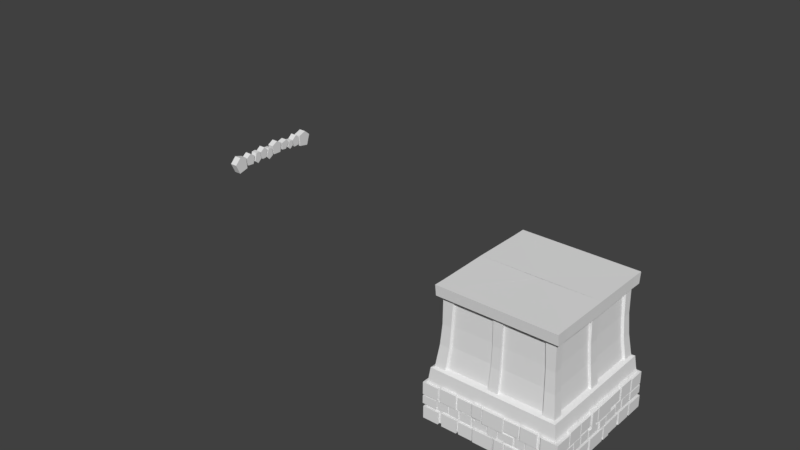 # Source: house_base.blend  (saved by Blender 2.78.0; exported with 4.5.12 LTS)
import bpy
from mathutils import Matrix  # noqa: F401  (used for matrix-valued properties, if any)

bpy.ops.wm.read_factory_settings(use_empty=True)
scene = bpy.context.scene
scene.name = 'Scene'

# ---- collections
col_collection_1 = bpy.data.collections.new('Collection 1'); scene.collection.children.link(col_collection_1)

# ---- world
world_world = bpy.data.worlds.new('World'); scene.world = world_world
world_world.color = (0.05088, 0.05088, 0.05088)
world_world.use_sun_shadow = False
world_world.sun_shadow_jitter_overblur = 0.0
world_world.cycles.sampling_method = 'MANUAL'

# ---- meshes
me_cube_007 = bpy.data.meshes.new('Cube.007')
me_cube_007.from_pydata([(-0.1516, 1.005, -0.8766), (-0.1516, 1.005, 0.2514), (-0.1516, 2.458, -0.8766), (-0.1516, 2.458, 0.2514), (0.3516, 1.005, -0.8766), (0.3516, 1.005, 0.2514), (0.3516, 2.458, -0.8766), (0.3516, 2.458, 0.2514), (-0.0748, 2.688, -0.9692), (-0.0748, 2.688, 0.4366), (-0.0748, 3.549, -0.9692), (-0.0748, 3.549, 0.4366), (0.2749, 2.688, -0.9692), (0.2749, 2.688, 0.4366), (0.2749, 3.549, -0.9692), (0.2749, 3.549, 0.4366), (-0.1193, 3.683, -0.9446), (-0.1193, 3.683, 0.4121), (-0.1193, 4.895, -0.9446), (-0.1193, 4.895, 0.4121), (0.3193, 3.683, -0.9446), (0.3193, 3.683, 0.4121), (0.3193, 4.895, -0.9446), (0.3193, 4.895, 0.4121), (-1.26, 5.117, -0.9452), (-1.26, 5.117, 0.2891), (-1.26, 6.705, -0.9452), (-1.26, 6.705, 0.2891), (0.3406, 5.117, -0.9452), (0.3406, 5.117, 0.2891), (0.3406, 6.705, -0.9452), (0.3406, 6.705, 0.2891), (-0.0748, -0.2462, -1.023), (-0.0748, -0.2462, 0.02904), (-0.0748, -1.646, -1.023), (-0.0748, -1.646, 0.02904), (0.2749, -0.2462, -1.023), (0.2749, -0.2462, 0.02904), (0.2749, -1.646, -1.023), (0.2749, -1.646, 0.02904), (-0.1193, -3.148, -0.9446), (-0.1193, -3.148, 0.4121), (-0.1193, -4.107, -0.9446), (-0.1193, -4.107, 0.4121), (0.3193, -3.148, -0.9446), (0.3193, -3.148, 0.4121), (0.3193, -4.107, -0.9446), (0.3193, -4.107, 0.4121), (-1.266, -5.493, -0.9452), (-1.266, -5.493, 0.2891), (-1.266, -6.766, -0.9452), (-1.266, -6.766, 0.2891), (0.3406, -5.493, -0.9452), (0.3406, -5.493, 0.2891), (0.3406, -6.766, -0.9452), (0.3406, -6.766, 0.2891), (-0.174, -0.08034, -1.007), (-0.174, -0.08034, 0.1839), (-0.174, 0.8607, -1.007), (-0.174, 0.8607, 0.1839), (0.374, -0.08034, -1.007), (0.374, -0.08034, 0.1839), (0.374, 0.8607, -1.007), (0.374, 0.8607, 0.1839), (-12.74, -1.044, -0.9103), (-12.74, -1.044, 0.2176), (-12.74, -2.496, -0.9103), (-12.74, -2.496, 0.2176), (-13.24, -1.044, -0.9103), (-13.24, -1.044, 0.2176), (-13.24, -2.496, -0.9103), (-13.24, -2.496, 0.2176), (-12.81, -2.726, -1.003), (-12.81, -2.726, 0.4028), (-12.81, -3.587, -1.003), (-12.81, -3.587, 0.4028), (-13.16, -2.726, -1.003), (-13.16, -2.726, 0.4028), (-13.16, -3.587, -1.003), (-13.16, -3.587, 0.4028), (-12.77, -3.721, -0.9784), (-12.77, -3.721, 0.3783), (-12.77, -4.933, -0.9784), (-12.77, -4.933, 0.3783), (-13.21, -3.721, -0.9784), (-13.21, -3.721, 0.3783), (-13.21, -4.933, -0.9784), (-13.21, -4.933, 0.3783), (-12.81, 0.2078, -1.056), (-12.81, 0.2078, -0.004722), (-12.81, 1.608, -1.056), (-12.81, 1.608, -0.004722), (-13.16, 0.2078, -1.056), (-13.16, 0.2078, -0.004722), (-13.16, 1.608, -1.056), (-13.16, 1.608, -0.004722), (-12.77, 3.11, -0.9784), (-12.77, 3.11, 0.3783), (-12.77, 4.068, -0.9784), (-12.77, 4.068, 0.3783), (-13.21, 3.11, -0.9784), (-13.21, 3.11, 0.3783), (-13.21, 4.068, -0.9784), (-13.21, 4.068, 0.3783), (-12.71, 0.04185, -1.041), (-12.71, 0.04185, 0.1502), (-12.71, -0.8992, -1.041), (-12.71, -0.8992, 0.1502), (-13.26, 0.04185, -1.041), (-13.26, 0.04185, 0.1502), (-13.26, -0.8992, -1.041), (-13.26, -0.8992, 0.1502), (-12.81, 1.81, -1.035), (-12.81, 1.81, 0.3534), (-12.81, 2.881, -1.035), (-12.81, 2.881, 0.3534), (-13.16, 1.81, -1.035), (-13.16, 1.81, 0.3534), (-13.16, 2.881, -1.035), (-13.16, 2.881, 0.3534), (-12.77, 4.205, -0.8569), (-12.77, 4.205, 0.2724), (-12.77, 4.806, -0.8569), (-12.77, 4.806, 0.2724), (-13.21, 4.205, -0.8569), (-13.21, 4.205, 0.2724), (-13.21, 4.806, -0.8569), (-13.21, 4.806, 0.2724), (-12.77, 0.6873, 0.1194), (-12.77, 0.6873, 0.5153), (-12.77, 1.306, 0.1194), (-12.77, 1.306, 0.5153), (-13.21, 0.6873, 0.1194), (-13.21, 0.6873, 0.5153), (-13.21, 1.306, 0.1194), (-13.21, 1.306, 0.5153), (-11.86, -5.155, -0.9452), (-11.86, -5.155, 0.2891), (-11.86, -6.744, -0.9452), (-11.86, -6.744, 0.2891), (-13.35, -5.155, -0.9452), (-13.35, -5.155, 0.2891), (-13.35, -6.744, -0.9452), (-13.35, -6.744, 0.2891), (-7.767, -6.651, 0.5491), (-7.767, -6.651, 0.1531), (-7.149, -6.651, 0.5491), (-7.149, -6.651, 0.1531), (-7.767, -6.212, 0.5491), (-7.767, -6.212, 0.1531), (-7.149, -6.212, 0.5491), (-7.149, -6.212, 0.1531), (-11.73, -6.651, 0.3062), (-11.73, -6.651, -0.8231), (-10.67, -6.651, 0.3062), (-10.67, -6.651, -0.8231), (-11.73, -6.212, 0.3062), (-11.73, -6.212, -0.8231), (-10.67, -6.212, 0.3062), (-10.67, -6.212, -0.8231), (-11.88, 4.91, -0.9452), (-11.86, 4.91, 0.2891), (-11.88, 6.727, -0.9452), (-11.86, 6.727, 0.2891), (-13.35, 4.953, -0.9452), (-13.35, 4.953, 0.2891), (-13.35, 6.727, -0.9452), (-13.35, 6.727, 0.2891), (-9.343, -6.606, 0.3871), (-9.343, -6.606, -1.001), (-8.272, -6.606, 0.3871), (-8.272, -6.606, -1.001), (-9.343, -6.257, 0.3871), (-9.343, -6.257, -1.001), (-8.272, -6.257, 0.3871), (-8.272, -6.257, -1.001), (-5.562, -6.706, 0.1839), (-5.562, -6.706, -1.007), (-6.503, -6.706, 0.1839), (-6.503, -6.706, -1.007), (-5.562, -6.158, 0.1839), (-5.562, -6.158, -1.007), (-6.503, -6.158, 0.1839), (-6.503, -6.158, -1.007), (-10.53, -6.651, 0.4121), (-10.53, -6.651, -0.9446), (-9.571, -6.651, 0.4121), (-9.571, -6.651, -0.9446), (-10.53, -6.212, 0.4121), (-10.53, -6.212, -0.9446), (-9.571, -6.212, 0.4121), (-9.571, -6.212, -0.9446), (-8.069, -6.606, 0.02904), (-8.069, -6.606, -1.023), (-6.669, -6.606, 0.02904), (-6.669, -6.606, -1.023), (-8.069, -6.257, 0.02904), (-8.069, -6.257, -1.023), (-6.669, -6.257, 0.02904), (-6.669, -6.257, -1.023), (-1.528, -6.651, 0.4121), (-1.528, -6.651, -0.9446), (-2.74, -6.651, 0.4121), (-2.74, -6.651, -0.9446), (-1.528, -6.212, 0.4121), (-1.528, -6.212, -0.9446), (-2.74, -6.212, 0.4121), (-2.74, -6.212, -0.9446), (-2.874, -6.606, 0.4366), (-2.874, -6.606, -0.9692), (-3.735, -6.606, 0.4366), (-3.735, -6.606, -0.9692), (-2.874, -6.257, 0.4366), (-2.874, -6.257, -0.9692), (-3.735, -6.257, 0.4366), (-3.735, -6.257, -0.9692), (-3.965, -6.683, 0.2514), (-3.965, -6.683, -0.8766), (-5.418, -6.683, 0.2514), (-5.418, -6.683, -0.8766), (-3.965, -6.18, 0.2514), (-3.965, -6.18, -0.8766), (-5.418, -6.18, 0.2514), (-5.418, -6.18, -0.8766), (-0.0748, -1.849, -1.001), (-0.0748, -1.849, 0.3871), (-0.0748, -2.92, -1.001), (-0.0748, -2.92, 0.3871), (0.2749, -1.849, -1.001), (0.2749, -1.849, 0.3871), (0.2749, -2.92, -1.001), (0.2749, -2.92, 0.3871), (-0.1193, -4.243, -0.8231), (-0.1193, -4.243, 0.3062), (-0.1193, -5.306, -0.8231), (-0.1193, -5.306, 0.3062), (0.3193, -4.243, -0.8231), (0.3193, -4.243, 0.3062), (0.3193, -5.306, -0.8231), (0.3193, -5.306, 0.3062), (-0.1193, -0.7258, 0.1531), (-0.1193, -0.7258, 0.5491), (-0.1193, -1.344, 0.1531), (-0.1193, -1.344, 0.5491), (0.3193, -0.7258, 0.1531), (0.3193, -0.7258, 0.5491), (0.3193, -1.344, 0.1531), (0.3193, -1.344, 0.5491), (-7.507, 6.177, -0.9103), (-7.507, 6.177, 0.2176), (-8.959, 6.177, -0.9103), (-8.959, 6.177, 0.2176), (-7.507, 6.68, -0.9103), (-7.507, 6.68, 0.2176), (-8.959, 6.68, -0.9103), (-8.959, 6.68, 0.2176), (-9.189, 6.254, -1.003), (-9.189, 6.254, 0.4028), (-10.05, 6.254, -1.003), (-10.05, 6.254, 0.4028), (-9.189, 6.603, -1.003), (-9.189, 6.603, 0.4028), (-10.05, 6.603, -1.003), (-10.05, 6.603, 0.4028), (-10.18, 6.209, -0.9784), (-10.18, 6.209, 0.3783), (-11.7, 6.209, -0.9784), (-11.7, 6.209, 0.3783), (-10.18, 6.648, -0.9784), (-10.18, 6.648, 0.3783), (-11.7, 6.648, -0.9784), (-11.7, 6.648, 0.3783), (-6.255, 6.254, -1.056), (-6.255, 6.254, -0.004722), (-4.855, 6.254, -1.056), (-4.855, 6.254, -0.004722), (-6.255, 6.603, -1.056), (-6.255, 6.603, -0.004722), (-4.855, 6.603, -1.056), (-4.855, 6.603, -0.004722), (-3.354, 6.209, -0.9784), (-3.354, 6.209, 0.3783), (-2.395, 6.209, -0.9784), (-2.395, 6.209, 0.3783), (-3.354, 6.648, -0.9784), (-3.354, 6.648, 0.3783), (-2.395, 6.648, -0.9784), (-2.395, 6.648, 0.3783), (-6.421, 6.155, -1.041), (-6.421, 6.155, 0.1502), (-7.362, 6.155, -1.041), (-7.362, 6.155, 0.1502), (-6.421, 6.703, -1.041), (-6.421, 6.703, 0.1502), (-7.362, 6.703, -1.041), (-7.362, 6.703, 0.1502), (-4.653, 6.254, -1.035), (-4.653, 6.254, 0.3534), (-3.582, 6.254, -1.035), (-3.582, 6.254, 0.3534), (-4.653, 6.603, -1.035), (-4.653, 6.603, 0.3534), (-3.582, 6.603, -1.035), (-3.582, 6.603, 0.3534), (-2.258, 6.209, -0.8569), (-2.258, 6.209, 0.2724), (-1.446, 6.209, -0.8569), (-1.446, 6.209, 0.2724), (-2.258, 6.648, -0.8569), (-2.258, 6.648, 0.2724), (-1.446, 6.648, -0.8569), (-1.446, 6.648, 0.2724), (-5.776, 6.209, 0.1194), (-5.776, 6.209, 0.5153), (-5.157, 6.209, 0.1194), (-5.157, 6.209, 0.5153), (-5.776, 6.648, 0.1194), (-5.776, 6.648, 0.5153), (-5.157, 6.648, 0.1194), (-5.157, 6.648, 0.5153)], [], [(10, 11, 15, 14), (2, 3, 7, 6), (6, 7, 5, 4), (4, 5, 1, 0), (2, 6, 4, 0), (7, 3, 1, 5), (14, 15, 13, 12), (12, 13, 9, 8), (10, 14, 12, 8), (15, 11, 9, 13), (18, 19, 23, 22), (22, 23, 21, 20), (20, 21, 17, 16), (18, 22, 20, 16), (23, 19, 17, 21), (26, 27, 31, 30), (30, 31, 29, 28), (28, 29, 25, 24), (26, 30, 28, 24), (31, 27, 25, 29), (34, 38, 39, 35), (38, 36, 37, 39), (36, 32, 33, 37), (34, 32, 36, 38), (39, 37, 33, 35), (42, 46, 47, 43), (46, 44, 45, 47), (44, 40, 41, 45), (42, 40, 44, 46), (47, 45, 41, 43), (50, 54, 55, 51), (54, 52, 53, 55), (52, 48, 49, 53), (50, 48, 52, 54), (55, 53, 49, 51), (58, 59, 63, 62), (62, 63, 61, 60), (60, 61, 57, 56), (58, 62, 60, 56), (63, 59, 57, 61), (50, 51, 49, 48), (74, 75, 79, 78), (66, 67, 71, 70), (70, 71, 69, 68), (68, 69, 65, 64), (66, 70, 68, 64), (71, 67, 65, 69), (78, 79, 77, 76), (76, 77, 73, 72), (74, 78, 76, 72), (79, 75, 73, 77), (82, 83, 87, 86), (86, 87, 85, 84), (84, 85, 81, 80), (82, 86, 84, 80), (87, 83, 81, 85), (90, 94, 95, 91), (94, 92, 93, 95), (92, 88, 89, 93), (90, 88, 92, 94), (95, 93, 89, 91), (98, 102, 103, 99), (102, 100, 101, 103), (100, 96, 97, 101), (98, 96, 100, 102), (103, 101, 97, 99), (106, 107, 111, 110), (110, 111, 109, 108), (108, 109, 105, 104), (106, 110, 108, 104), (111, 107, 105, 109), (114, 118, 119, 115), (118, 116, 117, 119), (116, 112, 113, 117), (114, 112, 116, 118), (119, 117, 113, 115), (122, 126, 127, 123), (126, 124, 125, 127), (124, 120, 121, 125), (122, 120, 124, 126), (127, 125, 121, 123), (130, 134, 135, 131), (134, 132, 133, 135), (132, 128, 129, 133), (130, 128, 132, 134), (135, 133, 129, 131), (138, 139, 143, 142), (142, 143, 141, 140), (140, 141, 137, 136), (138, 142, 140, 136), (143, 139, 137, 141), (144, 146, 150, 148), (149, 151, 147, 145), (147, 151, 150, 146), (145, 147, 146, 144), (149, 145, 144, 148), (152, 154, 158, 156), (157, 159, 155, 153), (155, 159, 158, 154), (153, 155, 154, 152), (157, 153, 152, 156), (162, 166, 167, 163), (166, 164, 165, 167), (164, 160, 161, 165), (162, 160, 164, 166), (167, 165, 161, 163), (168, 170, 174, 172), (173, 175, 171, 169), (171, 175, 174, 170), (169, 171, 170, 168), (173, 169, 168, 172), (162, 163, 161, 160), (176, 180, 182, 178), (181, 177, 179, 183), (179, 178, 182, 183), (177, 176, 178, 179), (181, 180, 176, 177), (184, 186, 190, 188), (189, 191, 187, 185), (187, 191, 190, 186), (185, 187, 186, 184), (189, 185, 184, 188), (192, 194, 198, 196), (197, 199, 195, 193), (195, 199, 198, 194), (193, 195, 194, 192), (197, 193, 192, 196), (200, 204, 206, 202), (205, 201, 203, 207), (203, 202, 206, 207), (201, 200, 202, 203), (205, 204, 200, 201), (208, 212, 214, 210), (213, 209, 211, 215), (211, 210, 214, 215), (209, 208, 210, 211), (216, 220, 222, 218), (221, 217, 219, 223), (219, 218, 222, 223), (217, 216, 218, 219), (221, 220, 216, 217), (213, 212, 208, 209), (226, 230, 231, 227), (230, 228, 229, 231), (228, 224, 225, 229), (226, 224, 228, 230), (231, 229, 225, 227), (234, 238, 239, 235), (238, 236, 237, 239), (236, 232, 233, 237), (234, 232, 236, 238), (239, 237, 233, 235), (242, 246, 247, 243), (246, 244, 245, 247), (244, 240, 241, 245), (242, 240, 244, 246), (247, 245, 241, 243), (258, 259, 263, 262), (250, 251, 255, 254), (254, 255, 253, 252), (252, 253, 249, 248), (250, 254, 252, 248), (255, 251, 249, 253), (262, 263, 261, 260), (260, 261, 257, 256), (258, 262, 260, 256), (263, 259, 257, 261), (266, 267, 271, 270), (270, 271, 269, 268), (268, 269, 265, 264), (266, 270, 268, 264), (271, 267, 265, 269), (274, 278, 279, 275), (278, 276, 277, 279), (276, 272, 273, 277), (274, 272, 276, 278), (279, 277, 273, 275), (282, 286, 287, 283), (286, 284, 285, 287), (284, 280, 281, 285), (282, 280, 284, 286), (287, 285, 281, 283), (290, 291, 295, 294), (294, 295, 293, 292), (292, 293, 289, 288), (290, 294, 292, 288), (295, 291, 289, 293), (298, 302, 303, 299), (302, 300, 301, 303), (300, 296, 297, 301), (298, 296, 300, 302), (303, 301, 297, 299), (306, 310, 311, 307), (310, 308, 309, 311), (308, 304, 305, 309), (306, 304, 308, 310), (311, 309, 305, 307), (314, 318, 319, 315), (318, 316, 317, 319), (316, 312, 313, 317), (314, 312, 316, 318), (319, 317, 313, 315)])
me_cube_007.use_remesh_preserve_volume = False
me_cube_007.use_remesh_preserve_attributes = False
me_cube_007.use_mirror_vertex_groups = False
me_cube_007.update()
me_cube_006 = bpy.data.meshes.new('Cube.006')
me_cube_006.from_pydata([(-0.1516, -0.4039, -0.922), (-0.1516, -0.4039, 0.4218), (-0.1516, 1.599, -0.922), (-0.1516, 1.599, 0.4218), (0.3516, -0.4039, -0.922), (0.3516, -0.4039, 0.4218), (0.3516, 1.599, -0.922), (0.3516, 1.599, 0.4218), (-0.0748, 1.746, -0.922), (-0.0748, 1.746, 0.3349), (-0.0748, 3.146, -0.922), (-0.0748, 3.146, 0.3349), (0.2749, 1.746, -0.922), (0.2749, 1.746, 0.3349), (0.2749, 3.146, -0.922), (0.2749, 3.146, 0.3349), (-0.1193, 3.354, -0.922), (-0.1193, 3.354, 0.4121), (-0.1193, 4.934, -0.922), (-0.1193, 4.934, 0.4121), (0.3193, 3.354, -0.922), (0.3193, 3.354, 0.4121), (0.3193, 4.934, -0.922), (0.3193, 4.934, 0.4121), (-1.26, 5.117, -0.922), (-1.26, 5.117, 0.2891), (-1.26, 6.705, -0.922), (-1.26, 6.705, 0.2891), (0.3406, 5.117, -0.922), (0.3406, 5.117, 0.2891), (0.3406, 6.705, -0.922), (0.3406, 6.705, 0.2891), (-0.0748, -1.622, -0.922), (-0.0748, -1.622, 0.3349), (-0.0748, -3.022, -0.922), (-0.0748, -3.022, 0.3349), (0.2749, -1.622, -0.922), (0.2749, -1.622, 0.3349), (0.2749, -3.022, -0.922), (0.2749, -3.022, 0.3349), (-0.1193, -3.229, -0.922), (-0.1193, -3.229, 0.4121), (-0.1193, -4.809, -0.922), (-0.1193, -4.809, 0.4121), (0.3193, -3.229, -0.922), (0.3193, -3.229, 0.4121), (0.3193, -4.809, -0.922), (0.3193, -4.809, 0.4121), (-1.266, -4.992, -0.922), (-1.266, -4.992, 0.2891), (-1.266, -6.766, -0.922), (-1.266, -6.766, 0.2891), (0.3406, -4.992, -0.922), (0.3406, -4.992, 0.2891), (0.3406, -6.766, -0.922), (0.3406, -6.766, 0.2891), (-0.174, -1.45, -0.922), (-0.174, -1.45, 0.448), (-0.174, -0.5915, -0.922), (-0.174, -0.5915, 0.448), (0.374, -1.45, -0.922), (0.374, -1.45, 0.448), (0.374, -0.5915, -0.922), (0.374, -0.5915, 0.448), (-6.008, 6.261, -0.922), (-6.008, 6.261, 0.4218), (-8.011, 6.261, -0.922), (-8.011, 6.261, 0.4218), (-6.008, 6.764, -0.922), (-6.008, 6.764, 0.4218), (-8.011, 6.764, -0.922), (-8.011, 6.764, 0.4218), (-8.158, 6.337, -0.922), (-8.158, 6.337, 0.3349), (-9.558, 6.337, -0.922), (-9.558, 6.337, 0.3349), (-8.158, 6.687, -0.922), (-8.158, 6.687, 0.3349), (-9.558, 6.687, -0.922), (-9.558, 6.687, 0.3349), (-9.766, 6.293, -0.922), (-9.766, 6.293, 0.4121), (-11.35, 6.293, -0.922), (-11.35, 6.293, 0.4121), (-9.766, 6.732, -0.922), (-9.766, 6.732, 0.4121), (-11.35, 6.732, -0.922), (-11.35, 6.732, 0.4121), (-4.791, 6.337, -0.922), (-4.791, 6.337, 0.3349), (-3.391, 6.337, -0.922), (-3.391, 6.337, 0.3349), (-4.791, 6.687, -0.922), (-4.791, 6.687, 0.3349), (-3.391, 6.687, -0.922), (-3.391, 6.687, 0.3349), (-3.183, 6.293, -0.922), (-3.183, 6.293, 0.4121), (-1.603, 6.293, -0.922), (-1.603, 6.293, 0.4121), (-3.183, 6.732, -0.922), (-3.183, 6.732, 0.4121), (-1.603, 6.732, -0.922), (-1.603, 6.732, 0.4121), (-4.962, 6.238, -0.922), (-4.962, 6.238, 0.448), (-5.821, 6.238, -0.922), (-5.821, 6.238, 0.448), (-4.962, 6.786, -0.922), (-4.962, 6.786, 0.448), (-5.821, 6.786, -0.922), (-5.821, 6.786, 0.448), (-12.86, 0.365, -0.922), (-12.86, 0.365, 0.4218), (-12.86, -1.638, -0.922), (-12.86, -1.638, 0.4218), (-13.36, 0.365, -0.922), (-13.36, 0.365, 0.4218), (-13.36, -1.638, -0.922), (-13.36, -1.638, 0.4218), (-12.94, -1.785, -0.922), (-12.94, -1.785, 0.3349), (-12.94, -3.185, -0.922), (-12.94, -3.185, 0.3349), (-13.28, -1.785, -0.922), (-13.28, -1.785, 0.3349), (-13.28, -3.185, -0.922), (-13.28, -3.185, 0.3349), (-12.89, -3.393, -0.922), (-12.89, -3.393, 0.4121), (-12.89, -4.973, -0.922), (-12.89, -4.973, 0.4121), (-13.33, -3.393, -0.922), (-13.33, -3.393, 0.4121), (-13.33, -4.973, -0.922), (-13.33, -4.973, 0.4121), (-11.72, -5.155, -0.922), (-11.72, -5.155, 0.2891), (-11.72, -6.744, -0.922), (-11.72, -6.744, 0.2891), (-13.35, -5.155, -0.922), (-13.35, -5.155, 0.2891), (-13.35, -6.744, -0.922), (-13.35, -6.744, 0.2891), (-12.94, 1.583, -0.922), (-12.94, 1.583, 0.3349), (-12.94, 2.983, -0.922), (-12.94, 2.983, 0.3349), (-13.28, 1.583, -0.922), (-13.28, 1.583, 0.3349), (-13.28, 2.983, -0.922), (-13.28, 2.983, 0.3349), (-12.89, 3.191, -0.922), (-12.89, 3.191, 0.4121), (-12.89, 4.77, -0.922), (-12.89, 4.77, 0.4121), (-13.33, 3.191, -0.922), (-13.33, 3.191, 0.4121), (-13.33, 4.77, -0.922), (-13.33, 4.77, 0.4121), (-11.74, 4.953, -0.922), (-11.74, 4.953, 0.2891), (-11.74, 6.727, -0.922), (-11.74, 6.727, 0.2891), (-13.35, 4.953, -0.922), (-13.35, 4.953, 0.2891), (-13.35, 6.727, -0.922), (-13.35, 6.727, 0.2891), (-12.84, 1.412, -0.922), (-12.84, 1.412, 0.448), (-12.84, 0.5526, -0.922), (-12.84, 0.5526, 0.448), (-13.38, 1.412, -0.922), (-13.38, 1.412, 0.448), (-13.38, 0.5526, -0.922), (-13.38, 0.5526, 0.448), (-7.002, -6.299, -0.922), (-7.002, -6.299, 0.4218), (-4.999, -6.299, -0.922), (-4.999, -6.299, 0.4218), (-7.002, -6.803, -0.922), (-7.002, -6.803, 0.4218), (-4.999, -6.803, -0.922), (-4.999, -6.803, 0.4218), (-4.852, -6.376, -0.922), (-4.852, -6.376, 0.3349), (-3.452, -6.376, -0.922), (-3.452, -6.376, 0.3349), (-4.852, -6.726, -0.922), (-4.852, -6.726, 0.3349), (-3.452, -6.726, -0.922), (-3.452, -6.726, 0.3349), (-3.244, -6.332, -0.922), (-3.244, -6.332, 0.4121), (-1.664, -6.332, -0.922), (-1.664, -6.332, 0.4121), (-3.244, -6.77, -0.922), (-3.244, -6.77, 0.4121), (-1.664, -6.77, -0.922), (-1.664, -6.77, 0.4121), (-8.219, -6.376, -0.922), (-8.219, -6.376, 0.3349), (-9.619, -6.376, -0.922), (-9.619, -6.376, 0.3349), (-8.219, -6.726, -0.922), (-8.219, -6.726, 0.3349), (-9.619, -6.726, -0.922), (-9.619, -6.726, 0.3349), (-9.827, -6.332, -0.922), (-9.827, -6.332, 0.4121), (-11.41, -6.332, -0.922), (-11.41, -6.332, 0.4121), (-9.827, -6.77, -0.922), (-9.827, -6.77, 0.4121), (-11.41, -6.77, -0.922), (-11.41, -6.77, 0.4121), (-8.048, -6.277, -0.922), (-8.048, -6.277, 0.448), (-7.189, -6.277, -0.922), (-7.189, -6.277, 0.448), (-8.048, -6.825, -0.922), (-8.048, -6.825, 0.448), (-7.189, -6.825, -0.922), (-7.189, -6.825, 0.448)], [], [(10, 11, 15, 14), (2, 3, 7, 6), (6, 7, 5, 4), (4, 5, 1, 0), (2, 6, 4, 0), (7, 3, 1, 5), (14, 15, 13, 12), (12, 13, 9, 8), (10, 14, 12, 8), (15, 11, 9, 13), (18, 19, 23, 22), (22, 23, 21, 20), (20, 21, 17, 16), (18, 22, 20, 16), (23, 19, 17, 21), (26, 27, 31, 30), (30, 31, 29, 28), (28, 29, 25, 24), (26, 30, 28, 24), (31, 27, 25, 29), (34, 38, 39, 35), (38, 36, 37, 39), (36, 32, 33, 37), (34, 32, 36, 38), (39, 37, 33, 35), (42, 46, 47, 43), (46, 44, 45, 47), (44, 40, 41, 45), (42, 40, 44, 46), (47, 45, 41, 43), (50, 54, 55, 51), (54, 52, 53, 55), (52, 48, 49, 53), (50, 48, 52, 54), (55, 53, 49, 51), (58, 59, 63, 62), (62, 63, 61, 60), (60, 61, 57, 56), (58, 62, 60, 56), (63, 59, 57, 61), (50, 51, 49, 48), (74, 75, 79, 78), (66, 67, 71, 70), (70, 71, 69, 68), (68, 69, 65, 64), (66, 70, 68, 64), (71, 67, 65, 69), (78, 79, 77, 76), (76, 77, 73, 72), (74, 78, 76, 72), (79, 75, 73, 77), (82, 83, 87, 86), (86, 87, 85, 84), (84, 85, 81, 80), (82, 86, 84, 80), (87, 83, 81, 85), (90, 94, 95, 91), (94, 92, 93, 95), (92, 88, 89, 93), (90, 88, 92, 94), (95, 93, 89, 91), (98, 102, 103, 99), (102, 100, 101, 103), (100, 96, 97, 101), (98, 96, 100, 102), (103, 101, 97, 99), (106, 107, 111, 110), (110, 111, 109, 108), (108, 109, 105, 104), (106, 110, 108, 104), (111, 107, 105, 109), (122, 123, 127, 126), (114, 115, 119, 118), (118, 119, 117, 116), (116, 117, 113, 112), (114, 118, 116, 112), (119, 115, 113, 117), (126, 127, 125, 124), (124, 125, 121, 120), (122, 126, 124, 120), (127, 123, 121, 125), (130, 131, 135, 134), (134, 135, 133, 132), (132, 133, 129, 128), (130, 134, 132, 128), (135, 131, 129, 133), (138, 139, 143, 142), (142, 143, 141, 140), (140, 141, 137, 136), (138, 142, 140, 136), (143, 139, 137, 141), (146, 150, 151, 147), (150, 148, 149, 151), (148, 144, 145, 149), (146, 144, 148, 150), (151, 149, 145, 147), (154, 158, 159, 155), (158, 156, 157, 159), (156, 152, 153, 157), (154, 152, 156, 158), (159, 157, 153, 155), (162, 166, 167, 163), (166, 164, 165, 167), (164, 160, 161, 165), (162, 160, 164, 166), (167, 165, 161, 163), (170, 171, 175, 174), (174, 175, 173, 172), (172, 173, 169, 168), (170, 174, 172, 168), (175, 171, 169, 173), (162, 163, 161, 160), (186, 187, 191, 190), (178, 179, 183, 182), (182, 183, 181, 180), (180, 181, 177, 176), (178, 182, 180, 176), (183, 179, 177, 181), (190, 191, 189, 188), (188, 189, 185, 184), (186, 190, 188, 184), (191, 187, 185, 189), (194, 195, 199, 198), (198, 199, 197, 196), (196, 197, 193, 192), (194, 198, 196, 192), (199, 195, 193, 197), (202, 206, 207, 203), (206, 204, 205, 207), (204, 200, 201, 205), (202, 200, 204, 206), (207, 205, 201, 203), (210, 214, 215, 211), (214, 212, 213, 215), (212, 208, 209, 213), (210, 208, 212, 214), (215, 213, 209, 211), (218, 219, 223, 222), (222, 223, 221, 220), (220, 221, 217, 216), (218, 222, 220, 216), (223, 219, 217, 221)])
me_cube_006.use_remesh_preserve_volume = False
me_cube_006.use_remesh_preserve_attributes = False
me_cube_006.use_mirror_vertex_groups = False
me_cube_006.update()
me_cube_004 = bpy.data.meshes.new('Cube.004')
me_cube_004.from_pydata([(-0.1516, -0.4039, -1.047), (-0.1516, -0.4039, 0.4218), (-0.1516, 1.599, -1.047), (-0.1516, 1.599, 0.4218), (0.3516, -0.4039, -1.047), (0.3516, -0.4039, 0.4218), (0.3516, 1.599, -1.047), (0.3516, 1.599, 0.4218), (-0.0748, 1.746, -0.8674), (-0.0748, 1.746, 0.3349), (-0.0748, 3.146, -0.8674), (-0.0748, 3.146, 0.3349), (0.2749, 1.746, -0.8674), (0.2749, 1.746, 0.3349), (0.2749, 3.146, -0.8674), (0.2749, 3.146, 0.3349), (-0.1193, 3.354, -0.9446), (-0.1193, 3.354, 0.4121), (-0.1193, 4.934, -0.9446), (-0.1193, 4.934, 0.4121), (0.3193, 3.354, -0.9446), (0.3193, 3.354, 0.4121), (0.3193, 4.934, -0.9446), (0.3193, 4.934, 0.4121), (-1.26, 5.117, -0.9452), (-1.26, 5.117, 0.2891), (-1.26, 6.705, -0.9452), (-1.26, 6.705, 0.2891), (0.3406, 5.117, -0.9452), (0.3406, 5.117, 0.2891), (0.3406, 6.705, -0.9452), (0.3406, 6.705, 0.2891), (-0.0748, -1.622, -0.8674), (-0.0748, -1.622, 0.3349), (-0.0748, -3.022, -0.8674), (-0.0748, -3.022, 0.3349), (0.2749, -1.622, -0.8674), (0.2749, -1.622, 0.3349), (0.2749, -3.022, -0.8674), (0.2749, -3.022, 0.3349), (-0.1193, -3.229, -0.9446), (-0.1193, -3.229, 0.4121), (-0.1193, -4.809, -0.9446), (-0.1193, -4.809, 0.4121), (0.3193, -3.229, -0.9446), (0.3193, -3.229, 0.4121), (0.3193, -4.809, -0.9446), (0.3193, -4.809, 0.4121), (-1.266, -4.992, -0.9452), (-1.266, -4.992, 0.2891), (-1.266, -6.766, -0.9452), (-1.266, -6.766, 0.2891), (0.3406, -4.992, -0.9452), (0.3406, -4.992, 0.2891), (0.3406, -6.766, -0.9452), (0.3406, -6.766, 0.2891), (-0.174, -1.45, -0.8374), (-0.174, -1.45, 0.448), (-0.174, -0.5915, -0.8374), (-0.174, -0.5915, 0.448), (0.374, -1.45, -0.8374), (0.374, -1.45, 0.448), (0.374, -0.5915, -0.8374), (0.374, -0.5915, 0.448), (-6.008, 6.261, -1.047), (-6.008, 6.261, 0.4218), (-8.011, 6.261, -1.047), (-8.011, 6.261, 0.4218), (-6.008, 6.764, -1.047), (-6.008, 6.764, 0.4218), (-8.011, 6.764, -1.047), (-8.011, 6.764, 0.4218), (-8.158, 6.337, -0.8674), (-8.158, 6.337, 0.3349), (-9.558, 6.337, -0.8674), (-9.558, 6.337, 0.3349), (-8.158, 6.687, -0.8674), (-8.158, 6.687, 0.3349), (-9.558, 6.687, -0.8674), (-9.558, 6.687, 0.3349), (-9.766, 6.293, -0.9446), (-9.766, 6.293, 0.4121), (-11.35, 6.293, -0.9446), (-11.35, 6.293, 0.4121), (-9.766, 6.732, -0.9446), (-9.766, 6.732, 0.4121), (-11.35, 6.732, -0.9446), (-11.35, 6.732, 0.4121), (-4.791, 6.337, -0.8674), (-4.791, 6.337, 0.3349), (-3.391, 6.337, -0.8674), (-3.391, 6.337, 0.3349), (-4.791, 6.687, -0.8674), (-4.791, 6.687, 0.3349), (-3.391, 6.687, -0.8674), (-3.391, 6.687, 0.3349), (-3.183, 6.293, -0.9446), (-3.183, 6.293, 0.4121), (-1.603, 6.293, -0.9446), (-1.603, 6.293, 0.4121), (-3.183, 6.732, -0.9446), (-3.183, 6.732, 0.4121), (-1.603, 6.732, -0.9446), (-1.603, 6.732, 0.4121), (-4.962, 6.238, -0.8374), (-4.962, 6.238, 0.448), (-5.821, 6.238, -0.8374), (-5.821, 6.238, 0.448), (-4.962, 6.786, -0.8374), (-4.962, 6.786, 0.448), (-5.821, 6.786, -0.8374), (-5.821, 6.786, 0.448), (-12.86, 0.365, -1.047), (-12.86, 0.365, 0.4218), (-12.86, -1.638, -1.047), (-12.86, -1.638, 0.4218), (-13.36, 0.365, -1.047), (-13.36, 0.365, 0.4218), (-13.36, -1.638, -1.047), (-13.36, -1.638, 0.4218), (-12.94, -1.785, -0.8674), (-12.94, -1.785, 0.3349), (-12.94, -3.185, -0.8674), (-12.94, -3.185, 0.3349), (-13.28, -1.785, -0.8674), (-13.28, -1.785, 0.3349), (-13.28, -3.185, -0.8674), (-13.28, -3.185, 0.3349), (-12.89, -3.393, -0.9446), (-12.89, -3.393, 0.4121), (-12.89, -4.973, -0.9446), (-12.89, -4.973, 0.4121), (-13.33, -3.393, -0.9446), (-13.33, -3.393, 0.4121), (-13.33, -4.973, -0.9446), (-13.33, -4.973, 0.4121), (-11.72, -5.155, -0.9452), (-11.72, -5.155, 0.2891), (-11.72, -6.744, -0.9452), (-11.72, -6.744, 0.2891), (-13.35, -5.155, -0.9452), (-13.35, -5.155, 0.2891), (-13.35, -6.744, -0.9452), (-13.35, -6.744, 0.2891), (-12.94, 1.583, -0.8674), (-12.94, 1.583, 0.3349), (-12.94, 2.983, -0.8674), (-12.94, 2.983, 0.3349), (-13.28, 1.583, -0.8674), (-13.28, 1.583, 0.3349), (-13.28, 2.983, -0.8674), (-13.28, 2.983, 0.3349), (-12.89, 3.191, -0.9446), (-12.89, 3.191, 0.4121), (-12.89, 4.77, -0.9446), (-12.89, 4.77, 0.4121), (-13.33, 3.191, -0.9446), (-13.33, 3.191, 0.4121), (-13.33, 4.77, -0.9446), (-13.33, 4.77, 0.4121), (-11.74, 4.953, -0.9452), (-11.74, 4.953, 0.2891), (-11.74, 6.727, -0.9452), (-11.74, 6.727, 0.2891), (-13.35, 4.953, -0.9452), (-13.35, 4.953, 0.2891), (-13.35, 6.727, -0.9452), (-13.35, 6.727, 0.2891), (-12.84, 1.412, -0.8374), (-12.84, 1.412, 0.448), (-12.84, 0.5526, -0.8374), (-12.84, 0.5526, 0.448), (-13.38, 1.412, -0.8374), (-13.38, 1.412, 0.448), (-13.38, 0.5526, -0.8374), (-13.38, 0.5526, 0.448), (-7.002, -6.299, -1.047), (-7.002, -6.299, 0.4218), (-4.999, -6.299, -1.047), (-4.999, -6.299, 0.4218), (-7.002, -6.803, -1.047), (-7.002, -6.803, 0.4218), (-4.999, -6.803, -1.047), (-4.999, -6.803, 0.4218), (-4.852, -6.376, -0.8674), (-4.852, -6.376, 0.3349), (-3.452, -6.376, -0.8674), (-3.452, -6.376, 0.3349), (-4.852, -6.726, -0.8674), (-4.852, -6.726, 0.3349), (-3.452, -6.726, -0.8674), (-3.452, -6.726, 0.3349), (-3.244, -6.332, -0.9446), (-3.244, -6.332, 0.4121), (-1.664, -6.332, -0.9446), (-1.664, -6.332, 0.4121), (-3.244, -6.77, -0.9446), (-3.244, -6.77, 0.4121), (-1.664, -6.77, -0.9446), (-1.664, -6.77, 0.4121), (-8.219, -6.376, -0.8674), (-8.219, -6.376, 0.3349), (-9.619, -6.376, -0.8674), (-9.619, -6.376, 0.3349), (-8.219, -6.726, -0.8674), (-8.219, -6.726, 0.3349), (-9.619, -6.726, -0.8674), (-9.619, -6.726, 0.3349), (-9.827, -6.332, -0.9446), (-9.827, -6.332, 0.4121), (-11.41, -6.332, -0.9446), (-11.41, -6.332, 0.4121), (-9.827, -6.77, -0.9446), (-9.827, -6.77, 0.4121), (-11.41, -6.77, -0.9446), (-11.41, -6.77, 0.4121), (-8.048, -6.277, -0.8374), (-8.048, -6.277, 0.448), (-7.189, -6.277, -0.8374), (-7.189, -6.277, 0.448), (-8.048, -6.825, -0.8374), (-8.048, -6.825, 0.448), (-7.189, -6.825, -0.8374), (-7.189, -6.825, 0.448)], [], [(10, 11, 15, 14), (2, 3, 7, 6), (6, 7, 5, 4), (4, 5, 1, 0), (2, 6, 4, 0), (7, 3, 1, 5), (14, 15, 13, 12), (12, 13, 9, 8), (10, 14, 12, 8), (15, 11, 9, 13), (18, 19, 23, 22), (22, 23, 21, 20), (20, 21, 17, 16), (18, 22, 20, 16), (23, 19, 17, 21), (26, 27, 31, 30), (30, 31, 29, 28), (28, 29, 25, 24), (26, 30, 28, 24), (31, 27, 25, 29), (34, 38, 39, 35), (38, 36, 37, 39), (36, 32, 33, 37), (34, 32, 36, 38), (39, 37, 33, 35), (42, 46, 47, 43), (46, 44, 45, 47), (44, 40, 41, 45), (42, 40, 44, 46), (47, 45, 41, 43), (50, 54, 55, 51), (54, 52, 53, 55), (52, 48, 49, 53), (50, 48, 52, 54), (55, 53, 49, 51), (58, 59, 63, 62), (62, 63, 61, 60), (60, 61, 57, 56), (58, 62, 60, 56), (63, 59, 57, 61), (50, 51, 49, 48), (74, 75, 79, 78), (66, 67, 71, 70), (70, 71, 69, 68), (68, 69, 65, 64), (66, 70, 68, 64), (71, 67, 65, 69), (78, 79, 77, 76), (76, 77, 73, 72), (74, 78, 76, 72), (79, 75, 73, 77), (82, 83, 87, 86), (86, 87, 85, 84), (84, 85, 81, 80), (82, 86, 84, 80), (87, 83, 81, 85), (90, 94, 95, 91), (94, 92, 93, 95), (92, 88, 89, 93), (90, 88, 92, 94), (95, 93, 89, 91), (98, 102, 103, 99), (102, 100, 101, 103), (100, 96, 97, 101), (98, 96, 100, 102), (103, 101, 97, 99), (106, 107, 111, 110), (110, 111, 109, 108), (108, 109, 105, 104), (106, 110, 108, 104), (111, 107, 105, 109), (122, 123, 127, 126), (114, 115, 119, 118), (118, 119, 117, 116), (116, 117, 113, 112), (114, 118, 116, 112), (119, 115, 113, 117), (126, 127, 125, 124), (124, 125, 121, 120), (122, 126, 124, 120), (127, 123, 121, 125), (130, 131, 135, 134), (134, 135, 133, 132), (132, 133, 129, 128), (130, 134, 132, 128), (135, 131, 129, 133), (138, 139, 143, 142), (142, 143, 141, 140), (140, 141, 137, 136), (138, 142, 140, 136), (143, 139, 137, 141), (146, 150, 151, 147), (150, 148, 149, 151), (148, 144, 145, 149), (146, 144, 148, 150), (151, 149, 145, 147), (154, 158, 159, 155), (158, 156, 157, 159), (156, 152, 153, 157), (154, 152, 156, 158), (159, 157, 153, 155), (162, 166, 167, 163), (166, 164, 165, 167), (164, 160, 161, 165), (162, 160, 164, 166), (167, 165, 161, 163), (170, 171, 175, 174), (174, 175, 173, 172), (172, 173, 169, 168), (170, 174, 172, 168), (175, 171, 169, 173), (162, 163, 161, 160), (186, 187, 191, 190), (178, 179, 183, 182), (182, 183, 181, 180), (180, 181, 177, 176), (178, 182, 180, 176), (183, 179, 177, 181), (190, 191, 189, 188), (188, 189, 185, 184), (186, 190, 188, 184), (191, 187, 185, 189), (194, 195, 199, 198), (198, 199, 197, 196), (196, 197, 193, 192), (194, 198, 196, 192), (199, 195, 193, 197), (202, 206, 207, 203), (206, 204, 205, 207), (204, 200, 201, 205), (202, 200, 204, 206), (207, 205, 201, 203), (210, 214, 215, 211), (214, 212, 213, 215), (212, 208, 209, 213), (210, 208, 212, 214), (215, 213, 209, 211), (218, 219, 223, 222), (222, 223, 221, 220), (220, 221, 217, 216), (218, 222, 220, 216), (223, 219, 217, 221)])
me_cube_004.use_remesh_preserve_volume = False
me_cube_004.use_remesh_preserve_attributes = False
me_cube_004.use_mirror_vertex_groups = False
me_cube_004.update()
me_cube_002 = bpy.data.meshes.new('Cube.002')
me_cube_002.from_pydata([(0.5382, 0.02989, 1.019), (0.5382, 0.3255, -0.1124), (0.5382, -0.516, 0.7449), (0.5382, -0.4027, -0.05635), (0.02257, 0.02989, 1.019), (0.02257, 0.3255, -0.1124), (0.02257, -0.516, 0.7449), (0.02257, -0.4027, -0.05635), (0.5382, 0.5006, 0.6905), (0.02257, 0.5006, 0.6905), (0.4679, -2.787, 0.824), (0.4679, -2.405, -0.07949), (0.4679, -3.208, 0.5203), (0.4679, -3.017, -0.1325), (0.02257, -2.787, 0.824), (0.02257, -2.405, -0.07949), (0.02257, -3.208, 0.5203), (0.02257, -3.017, -0.1325), (0.4679, -2.356, 0.6141), (0.02257, -2.356, 0.6141), (0.4889, -0.8619, 0.8799), (0.4889, -0.5537, 0.08388), (0.4889, -1.173, 0.5454), (0.4889, -0.9547, 0.006302), (0.02257, -0.8619, 0.8799), (0.02257, -0.5537, 0.08388), (0.02257, -1.173, 0.5454), (0.02257, -0.9547, 0.006302), (0.4889, -0.5479, 0.694), (0.02257, -0.5479, 0.694), (0.4889, -5.407, 0.4361), (0.4889, -5.093, -0.3865), (0.4889, -5.751, 0.1305), (0.4889, -5.583, -0.3998), (0.02257, -5.407, 0.4361), (0.02257, -5.093, -0.3865), (0.02257, -5.751, 0.1305), (0.02257, -5.583, -0.3998), (0.4889, -5.008, 0.2158), (0.02257, -5.008, 0.2158), (0.5382, -6.431, 0.3698), (0.5382, -5.732, -0.5429), (0.5382, -6.823, -0.1186), (0.5382, -6.415, -0.8063), (0.02257, -6.431, 0.3698), (0.02257, -5.732, -0.5429), (0.02257, -6.823, -0.1186), (0.02257, -6.415, -0.8063), (0.5382, -5.878, 0.271), (0.02257, -5.878, 0.271), (0.4889, -4.624, -0.4315), (0.4889, -4.822, 0.367), (0.4889, -4.309, -0.1239), (0.4889, -4.522, 0.4194), (0.02257, -4.624, -0.4315), (0.02257, -4.822, 0.367), (0.02257, -4.309, -0.1239), (0.02257, -4.522, 0.4194), (0.4889, -4.938, -0.2287), (0.02257, -4.938, -0.2287), (0.4889, -4.058, 0.6259), (0.4889, -3.882, -0.1782), (0.4889, -4.381, 0.3286), (0.4889, -4.183, -0.221), (0.02257, -4.058, 0.6259), (0.02257, -3.882, -0.1782), (0.02257, -4.381, 0.3286), (0.02257, -4.183, -0.221), (0.4889, -3.749, 0.4133), (0.02257, -3.749, 0.4133), (0.4889, -1.854, 0.7493), (0.4889, -1.868, 0.03596), (0.4889, -2.287, 0.5537), (0.4889, -2.21, 0.05242), (0.02257, -1.854, 0.7493), (0.02257, -1.868, 0.03596), (0.02257, -2.287, 0.5537), (0.02257, -2.21, 0.05242), (0.4889, -1.569, 0.5146), (0.02257, -1.569, 0.5146), (0.4889, -1.42, -0.07867), (0.4889, -1.507, 0.5417), (0.4889, -1.135, 0.1749), (0.4889, -1.251, 0.5575), (0.02257, -1.42, -0.07867), (0.02257, -1.507, 0.5417), (0.02257, -1.135, 0.1749), (0.02257, -1.251, 0.5575), (0.4889, -1.664, 0.1139), (0.02257, -1.664, 0.1139), (0.4889, -3.515, -0.3918), (0.4889, -3.623, 0.4248), (0.4889, -3.168, -0.1266), (0.4889, -3.32, 0.4389), (0.02257, -3.515, -0.3918), (0.02257, -3.623, 0.4248), (0.02257, -3.168, -0.1266), (0.02257, -3.32, 0.4389), (0.4889, -3.805, -0.1511), (0.02257, -3.805, -0.1511)], [], [(0, 4, 6, 2), (5, 1, 3, 7), (3, 2, 6, 7), (1, 8, 0, 2, 3), (5, 9, 8, 1), (7, 6, 4, 9, 5), (8, 9, 4, 0), (10, 14, 16, 12), (15, 11, 13, 17), (13, 12, 16, 17), (11, 18, 10, 12, 13), (15, 19, 18, 11), (17, 16, 14, 19, 15), (18, 19, 14, 10), (20, 24, 26, 22), (25, 21, 23, 27), (23, 22, 26, 27), (21, 28, 20, 22, 23), (25, 29, 28, 21), (27, 26, 24, 29, 25), (28, 29, 24, 20), (30, 34, 36, 32), (35, 31, 33, 37), (33, 32, 36, 37), (31, 38, 30, 32, 33), (35, 39, 38, 31), (37, 36, 34, 39, 35), (38, 39, 34, 30), (40, 44, 46, 42), (45, 41, 43, 47), (43, 42, 46, 47), (41, 48, 40, 42, 43), (45, 49, 48, 41), (47, 46, 44, 49, 45), (48, 49, 44, 40), (50, 54, 56, 52), (55, 51, 53, 57), (53, 52, 56, 57), (51, 58, 50, 52, 53), (55, 59, 58, 51), (57, 56, 54, 59, 55), (58, 59, 54, 50), (60, 64, 66, 62), (65, 61, 63, 67), (63, 62, 66, 67), (61, 68, 60, 62, 63), (65, 69, 68, 61), (67, 66, 64, 69, 65), (68, 69, 64, 60), (70, 74, 76, 72), (75, 71, 73, 77), (73, 72, 76, 77), (71, 78, 70, 72, 73), (75, 79, 78, 71), (77, 76, 74, 79, 75), (78, 79, 74, 70), (80, 84, 86, 82), (85, 81, 83, 87), (83, 82, 86, 87), (81, 88, 80, 82, 83), (85, 89, 88, 81), (87, 86, 84, 89, 85), (88, 89, 84, 80), (90, 94, 96, 92), (95, 91, 93, 97), (93, 92, 96, 97), (91, 98, 90, 92, 93), (95, 99, 98, 91), (97, 96, 94, 99, 95), (98, 99, 94, 90)])
me_cube_002.use_remesh_preserve_volume = False
me_cube_002.use_remesh_preserve_attributes = False
me_cube_002.use_mirror_vertex_groups = False
me_cube_002.update()
me_cube_001 = bpy.data.meshes.new('Cube.001')
me_cube_001.from_pydata([(2.193, 1.955, 4.94), (2.199, 2.307, 4.94), (2.221, 0.1818, 3.811), (2.5, 2.543, 2.08), (2.5, 0.0, 2.08), (2.573, 2.58, 1.559), (2.573, 0.0, 1.559), (2.642, 2.615, 1.417), (2.642, 0.0, 1.417), (2.672, 2.631, 1.147), (2.672, 0.0, 1.147), (2.607, 2.6, 0.5742), (2.607, 0.0, 0.5742), (2.618, 2.606, 0.307), (2.618, 0.0, 0.307), (2.715, 2.6, -0.001338), (2.767, 0.0, -0.001338), (2.297, 1.988, 2.165), (2.079, 1.921, 4.942), (2.5, 2.126, 2.08), (2.573, 2.158, 1.559), (2.642, 2.187, 1.417), (2.672, 2.2, 1.147), (2.607, 2.174, 0.5742), (2.618, 2.179, 0.307), (2.724, 2.174, -0.001338), (0.0, 2.301, 3.811), (0.0, 2.543, 2.08), (0.0, 2.58, 1.559), (0.0, 2.631, 1.147), (0.0, 2.615, 1.417), (0.01471, 2.6, 0.5742), (-2.456e-05, 2.606, 0.307), (0.0563, 2.6, -0.001338), (0.08212, 0.0, -0.001338), (0.06053, 2.174, -0.001338), (1.753, 2.213, 4.942), (1.905, 2.329, 2.165), (2.045, 2.543, 2.08), (2.105, 2.58, 1.559), (2.185, 2.631, 1.147), (2.161, 2.615, 1.417), (2.135, 2.6, 0.5742), (2.141, 2.606, 0.307), (2.231, 2.6, -0.001338), (2.278, 0.0, -0.001338), (2.238, 2.174, -0.001338), (2.398, 0.0, 2.122), (2.398, 2.436, 2.122), (2.398, 2.037, 2.122), (0.0, 2.436, 2.122), (1.961, 2.436, 2.122), (1.79, 2.307, 4.94), (2.218, 1.972, 3.809), (0.1734, 2.301, 3.811), (2.22, 2.294, 3.809), (2.125, 1.937, 3.829), (2.221, 0.0, 3.811), (1.857, 2.294, 3.809), (1.817, 2.208, 3.829), (0.1862, 2.329, 2.165), (0.1999, 2.543, 2.08), (0.2058, 2.58, 1.559), (0.2137, 2.631, 1.147), (0.2113, 2.615, 1.417), (0.222, 2.6, 0.5742), (0.2093, 2.606, 0.307), (0.2689, 2.6, -0.001338), (0.2968, 0.0, -0.001338), (0.2735, 2.174, -0.001338), (0.1713, 2.213, 4.942), (0.1918, 2.436, 2.122), (0.1601, 2.208, 3.829), (2.079, 0.1891, 4.942), (2.297, 0.1957, 2.165), (2.5, 0.2093, 2.08), (2.573, 0.2124, 1.559), (2.642, 0.2153, 1.417), (2.672, 0.2166, 1.147), (2.607, 0.214, 0.5742), (2.618, 0.2145, 0.307), (2.763, 0.214, -0.001338), (0.08, 0.214, -0.001338), (2.274, 0.214, -0.001338), (2.398, 0.2005, 2.122), (2.125, 0.1727, 3.829), (0.2945, 0.214, -0.001338), (0.0, 2.308, 4.943), (0.1918, 2.308, 4.943), (2.202, 0.2005, 4.913), (2.202, 0.0, 4.913), (2.283, 1.974, 2.997), (2.284, 2.33, 2.997), (2.187, 1.933, 3.027), (0.0, 2.333, 2.997), (2.284, 0.0, 2.997), (1.842, 2.234, 3.027), (2.284, 0.1776, 2.997), (1.889, 2.33, 2.997), (0.1794, 2.333, 2.997), (0.1699, 2.234, 3.027), (2.187, 0.1707, 3.027), (2.364, 2.041, 4.942), (2.371, 2.485, 4.942), (1.856, 2.485, 4.942), (0.0, 2.486, 4.946), (0.0, 0.0, 5.378), (2.375, 0.0, 4.908), (0.0, 0.0, 5.378), (2.364, 2.092, 5.376), (2.371, 2.536, 5.376), (1.856, 2.536, 5.376), (0.0, 2.537, 5.375), (0.0, 0.0, 5.378), (2.375, 0.0, 5.39), (0.0, 0.0, 5.377), (0.0, 0.0, 5.383)], [], [(53, 0, 18, 56), (84, 47, 4, 75), (51, 48, 3, 38), (76, 6, 8, 77), (38, 3, 5, 39), (75, 4, 6, 76), (77, 8, 10, 78), (39, 5, 7, 41), (78, 10, 12, 79), (41, 7, 9, 40), (40, 9, 11, 42), (42, 11, 13, 43), (79, 12, 14, 80), (83, 81, 16, 45), (43, 13, 15, 44), (80, 14, 16, 81), (13, 24, 25, 15), (44, 15, 25, 46), (11, 23, 24, 13), (9, 22, 23, 11), (7, 21, 22, 9), (3, 19, 20, 5), (5, 20, 21, 7), (48, 49, 19, 3), (55, 58, 52, 1), (67, 44, 46, 69), (66, 43, 44, 67), (86, 83, 45, 68), (65, 42, 43, 66), (63, 40, 42, 65), (64, 41, 40, 63), (62, 39, 41, 64), (61, 38, 39, 62), (71, 51, 38, 61), (72, 70, 36, 59), (60, 37, 51, 71), (98, 51, 37, 96), (53, 55, 1, 0), (91, 92, 55, 53), (52, 58, 59, 36), (100, 72, 59, 96), (92, 98, 58, 55), (91, 53, 56, 93), (99, 94, 26, 54), (95, 97, 2, 57), (50, 71, 61, 27), (27, 61, 62, 28), (28, 62, 64, 30), (30, 64, 63, 29), (29, 63, 65, 31), (31, 65, 66, 32), (82, 86, 68, 34), (32, 66, 67, 33), (33, 67, 69, 35), (35, 69, 86, 82), (93, 56, 85, 101), (17, 74, 84, 49), (69, 46, 83, 86), (52, 36, 70, 88), (0, 89, 73, 18), (24, 80, 81, 25), (46, 25, 81, 83), (23, 79, 80, 24), (22, 78, 79, 23), (21, 77, 78, 22), (19, 75, 76, 20), (20, 76, 77, 21), (56, 18, 73, 85), (49, 84, 75, 19), (54, 26, 87, 88), (57, 2, 89, 90), (73, 89, 2, 85), (97, 101, 85, 2), (72, 54, 88, 70), (99, 54, 72, 100), (71, 99, 100, 60), (84, 74, 101, 97), (17, 93, 101, 74), (47, 84, 97, 95), (71, 50, 94, 99), (49, 91, 93, 17), (48, 51, 98, 92), (60, 100, 96, 37), (49, 48, 92, 91), (58, 98, 96, 59), (88, 87, 105), (52, 88, 105, 104), (90, 89, 107), (89, 0, 102, 107), (1, 52, 104, 103), (0, 1, 103, 102), (104, 105, 112, 111), (103, 104, 111, 110), (109, 110, 106, 113), (107, 102, 109, 114), (102, 103, 110, 109), (114, 109, 113, 116), (111, 112, 115, 108), (110, 111, 108, 106)])
me_cube_001.use_remesh_preserve_volume = False
me_cube_001.use_remesh_preserve_attributes = False
me_cube_001.use_mirror_vertex_groups = False
me_cube_001.update()

# ---- objects
ob_cube_004 = bpy.data.objects.new('Cube.004', me_cube_007)
ob_cube_003 = bpy.data.objects.new('Cube.003', me_cube_006)
ob_cube_002 = bpy.data.objects.new('Cube.002', me_cube_004)
ob_cube_001 = bpy.data.objects.new('Cube.001', me_cube_002)
ob_cube = bpy.data.objects.new('Cube', me_cube_001)

# ---- transforms, parenting, visibility, modifiers, constraints
ob_cube_004.location = (2.607, 0.0, 0.8275)
ob_cube_004.scale = (0.3986, 0.3986, 0.2625)
ob_cube_004.lineart.crease_threshold = 0.0
ob_cube_003.location = (-2.545, 0.0, 0.3496)
ob_cube_003.scale = (-0.3986, 0.3986, 0.3986)
ob_cube_003.lineart.crease_threshold = 0.0
ob_cube_002.location = (2.607, 0.0, 1.345)
ob_cube_002.scale = (0.3986, 0.3986, 0.3986)
ob_cube_002.lineart.crease_threshold = 0.0
ob_cube_001.location = (-21.5, 10.39, 1.052)
ob_cube_001.rotation_euler = (-0.0994, -2.203e-17, 1.096e-18)
ob_cube_001.scale = (0.6966, 0.6966, 0.6966)
ob_cube_001.lineart.crease_threshold = 0.0
ob_cube.location = (0.0, 0.0, 0.0)
ob_cube.scale = (1.0, -1.0, 1.0)
ob_cube.lineart.crease_threshold = 0.0
_m = ob_cube.modifiers.new('Mirror', 'MIRROR')
_m.use_axis = (True, True, False)
_m.use_clip = True

# ---- collection membership
col_collection_1.objects.link(ob_cube_004)
col_collection_1.objects.link(ob_cube_003)
col_collection_1.objects.link(ob_cube_002)
col_collection_1.objects.link(ob_cube_001)
col_collection_1.objects.link(ob_cube)

# ---- scene / render settings (as saved in the file)
scene.frame_start = 1; scene.frame_end = 250; scene.frame_set(1)
scene.render.engine = 'BLENDER_EEVEE_NEXT'
scene.render.resolution_percentage = 50
scene.render.dither_intensity = 0.0
scene.cycles.use_denoising = False
scene.cycles.samples = 128
scene.cycles.sampling_pattern = 'TABULATED_SOBOL'
scene.cycles.light_sampling_threshold = 0.0
scene.cycles.use_adaptive_sampling = False
scene.cycles.use_light_tree = False
scene.cycles.blur_glossy = 0.0
scene.cycles.sample_clamp_indirect = 0.0
scene.view_settings.view_transform = 'Standard'
bpy.context.view_layer.update()

# ---- added for rendering (the .blend has no active camera and no usable light): camera, sun
cam_auto = bpy.data.cameras.new('AutoCamera')
cam_auto.lens = 50.0
cam_auto.sensor_width = 36.0
cam_auto.clip_end = 1000.0
ob_auto_camera = bpy.data.objects.new('AutoCamera', cam_auto)
scene.collection.objects.link(ob_auto_camera)
ob_auto_camera.location = (16.8446, -27.3892, 23.6394)
ob_auto_camera.rotation_euler = (1.09748, -7.21219e-08, 0.694738)
scene.camera = ob_auto_camera
light_auto_sun = bpy.data.lights.new('AutoSun', 'SUN')
light_auto_sun.energy = 3.0
light_auto_sun.angle = 0.0523599
ob_auto_sun = bpy.data.objects.new('AutoSun', light_auto_sun)
scene.collection.objects.link(ob_auto_sun)
ob_auto_sun.rotation_euler = (0.872665, 0.174533, 0.523599)
bpy.context.view_layer.update()
